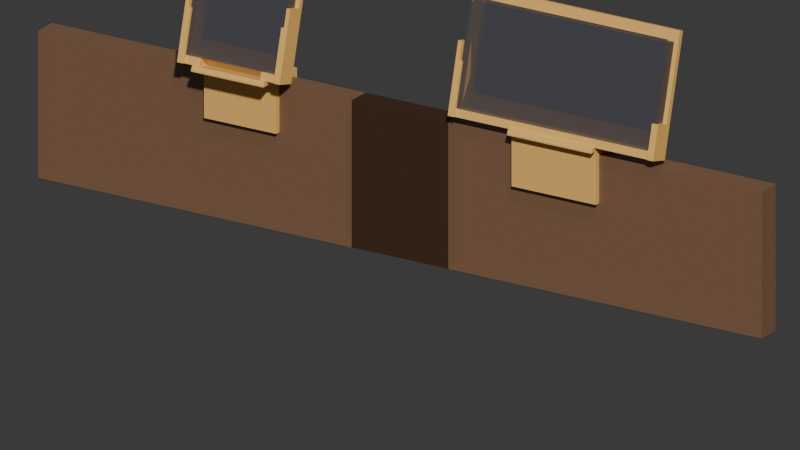 # Source: s23ultra_holder.blend  (saved by Blender 5.2.45; exported with 4.5.12 LTS)
import bpy
from mathutils import Matrix  # noqa: F401  (used for matrix-valued properties, if any)

bpy.ops.wm.read_factory_settings(use_empty=True)
scene = bpy.context.scene
scene.name = 'Scene'

# ---- collections
col_holders = bpy.data.collections.new('Holders'); scene.collection.children.link(col_holders)
col_fit_check = bpy.data.collections.new('Fit check'); scene.collection.children.link(col_fit_check)

# ---- materials (node trees are filled in below, after node groups)
mat_petg = bpy.data.materials.new('PETG')
mat_petg.diffuse_color = (0.95, 0.55, 0.15, 1.0)
mat_phone_ghost = bpy.data.materials.new('Phone ghost')
mat_phone_ghost.surface_render_method = 'BLENDED'
mat_phone_ghost.blend_method = 'BLEND'
mat_phone_ghost.diffuse_color = (0.08, 0.08, 0.1, 0.55)
mat_walnut_ghost = bpy.data.materials.new('Walnut ghost')
mat_walnut_ghost.surface_render_method = 'BLENDED'
mat_walnut_ghost.blend_method = 'BLEND'
mat_walnut_ghost.diffuse_color = (0.28, 0.15, 0.08, 0.75)

# ---- material node trees
mat_petg.use_nodes = True; mat_petg.node_tree.nodes.clear()
_N = mat_petg.node_tree.nodes; _L = mat_petg.node_tree.links
n0 = _N.new('ShaderNodeBsdfPrincipled'); n0.name = 'Principled BSDF'; n0.location = (-200, 100)
n0.inputs[0].default_value = (0.95, 0.55, 0.15, 1.0)
n0.inputs[10].default_value = 0.005
n1 = _N.new('ShaderNodeOutputMaterial'); n1.name = 'Material Output'; n1.location = (200, 100)
_L.new(n0.outputs[0], n1.inputs[0])
n1.is_active_output = True
mat_phone_ghost.use_nodes = True; mat_phone_ghost.node_tree.nodes.clear()
_N = mat_phone_ghost.node_tree.nodes; _L = mat_phone_ghost.node_tree.links
n0 = _N.new('ShaderNodeBsdfPrincipled'); n0.name = 'Principled BSDF'; n0.location = (-200, 100)
n0.inputs[0].default_value = (0.08, 0.08, 0.1, 1.0)
n0.inputs[4].default_value = 0.55
n0.inputs[10].default_value = 0.005
n1 = _N.new('ShaderNodeOutputMaterial'); n1.name = 'Material Output'; n1.location = (200, 100)
_L.new(n0.outputs[0], n1.inputs[0])
n1.is_active_output = True
mat_walnut_ghost.use_nodes = True; mat_walnut_ghost.node_tree.nodes.clear()
_N = mat_walnut_ghost.node_tree.nodes; _L = mat_walnut_ghost.node_tree.links
n0 = _N.new('ShaderNodeBsdfPrincipled'); n0.name = 'Principled BSDF'; n0.location = (-200, 100)
n0.inputs[0].default_value = (0.28, 0.15, 0.08, 1.0)
n0.inputs[4].default_value = 0.75
n0.inputs[10].default_value = 0.005
n1 = _N.new('ShaderNodeOutputMaterial'); n1.name = 'Material Output'; n1.location = (200, 100)
_L.new(n0.outputs[0], n1.inputs[0])
n1.is_active_output = True

# ---- world
world_w = bpy.data.worlds.new('W'); scene.world = world_w
world_w.use_nodes = True; world_w.node_tree.nodes.clear()
_N = world_w.node_tree.nodes; _L = world_w.node_tree.links
n0 = _N.new('ShaderNodeBackground'); n0.name = 'Background'; n0.location = (-200, 100)
n0.inputs[0].default_value = (0.05, 0.05, 0.05, 1.0)
n1 = _N.new('ShaderNodeOutputWorld'); n1.name = 'World Output'; n1.location = (200, 100)
_L.new(n0.outputs[0], n1.inputs[0])
n1.is_active_output = True
world_w.color = (0.93, 0.93, 0.95)

# ---- cameras
cam_cam = bpy.data.cameras.new('Cam')
cam_cam.type = 'ORTHO'
cam_cam.ortho_scale = 560.0

# ---- meshes
me_holder_portrait = bpy.data.meshes.new('Holder_portrait')
me_holder_portrait.from_pydata([(-42.55, -19.52, 8.063), (-40.06, -17.58, 7.546), (-39.55, -19.52, 8.063), (-37.35, -19.52, 8.063), (-39.55, -17.58, 7.546), (-37.35, -17.58, 7.546), (-39.55, -16.02, 13.34), (-37.35, -16.03, 13.34), (-37.35, -16.02, 13.34), (-42.55, -8.214, 5.035), (-42.55, -8.204, 5.033), (-39.55, -6.661, 10.83), (-30.0, -21.05, 4.0), (-30.0, -21.05, 5.0), (-30.0, -19.51, 8.073), (-30.0, -17.58, 7.546), (-30.0, -17.54, 7.699), (-25.0, -17.54, 7.699), (-25.0, -16.03, 13.34), (-30.0, -8.204, 5.033), (-25.0, -7.977, 5.88), (-25.0, -6.661, 10.83), (-25.0, -6.658, 10.84), (-25.0, -6.649, 10.84), (-39.55, -9.162, 46.7), (-37.35, -9.162, 46.7), (-39.55, -7.221, 46.18), (-37.35, -7.221, 46.18), (-42.55, -5.539, 60.22), (-39.55, -5.539, 60.22), (-42.55, -4.35, 4.0), (-30.0, -4.0, -36.0), (-30.0, 0.0, -36.0), (-30.0, -4.0, 0.0), (-30.0, -4.35, 4.0), (-30.0, -4.0, 4.0), (-30.0, -4.047, 5.132), (-30.0, -3.684, 4.019), (-30.0, -3.668, 4.08), (-30.0, -3.35, 4.167), (-30.0, -3.35, 5.0), (-30.0, 0.0, 0.0), (-33.55, -3.555, 22.42), (-33.55, 0.3088, 21.39), (-42.55, 5.763, 57.2), (-39.55, 5.763, 57.2), (-15.0, -0.8, -29.0), (-15.0, 0.0, -29.0), (-15.0, -0.8, -7.0), (-15.0, 0.0, -7.0), (-30.0, 19.6, -36.0), (-30.0, 23.1, -36.0), (-30.0, 19.6, 0.0), (-30.0, 23.1, 0.0), (-30.0, 23.1, 5.0), (-15.0, 19.6, -29.0), (-15.0, 20.4, -29.0), (-15.0, 19.6, -7.0), (-15.0, 20.4, -7.0), (-42.55, 37.86, 177.0), (-42.55, 41.72, 175.9), (-33.55, 35.79, 169.2), (-33.55, 39.65, 168.2), (15.0, -0.8, -29.0), (15.0, 0.0, -29.0), (15.0, -0.8, -7.0), (15.0, 0.0, -7.0), (25.0, -17.54, 7.699), (25.0, -16.03, 13.34), (30.0, -21.05, 4.0), (30.0, -21.05, 5.0), (30.0, -19.52, 8.063), (30.0, -19.51, 8.073), (30.0, -17.58, 7.546), (30.0, -17.54, 7.699), (25.0, -7.977, 5.88), (25.0, -6.661, 10.83), (25.0, -6.658, 10.84), (25.0, -6.649, 10.84), (30.0, -8.204, 5.033), (37.35, -19.52, 8.063), (39.55, -19.52, 8.063), (37.35, -17.58, 7.546), (37.36, -17.58, 7.546), (39.55, -17.58, 7.546), (42.55, -19.52, 8.063), (42.04, -17.58, 7.546), (42.02, -17.52, 7.53), (37.35, -16.03, 13.34), (37.35, -16.02, 13.34), (39.55, -16.02, 13.34), (39.55, -6.661, 10.83), (42.34, -8.204, 5.033), (42.55, -8.214, 5.035), (37.35, -9.162, 46.7), (39.55, -9.162, 46.7), (37.35, -7.221, 46.18), (39.55, -7.221, 46.18), (39.55, -5.539, 60.22), (42.55, -5.539, 60.22), (30.0, -4.0, -36.0), (30.0, 0.0, -36.0), (30.0, -4.0, 0.0), (30.0, -3.512, 0.0), (30.0, -4.35, 4.0), (30.0, -4.0, 4.0), (30.0, -4.0, 4.298), (30.0, -3.93, 4.287), (30.0, -4.047, 5.132), (30.0, -4.0, 5.0), (30.0, -3.35, 5.0), (30.0, 0.0, 0.0), (30.0, 0.0, 5.0), (42.55, -4.35, 4.0), (33.55, -3.555, 22.42), (33.55, 0.3088, 21.39), (39.55, 5.763, 57.2), (42.55, 5.763, 57.2), (37.25, 8.61, 67.82), (37.25, 8.619, 67.82), (42.55, 8.61, 67.82), (42.55, 8.619, 67.82), (15.0, 19.6, -29.0), (15.0, 20.4, -29.0), (15.0, 19.6, -7.0), (15.0, 20.4, -7.0), (30.0, 19.6, -36.0), (30.0, 23.1, -36.0), (30.0, 19.6, 0.0), (30.0, 20.03, 0.0), (30.0, 19.6, 5.0), (30.0, 23.1, 0.0), (30.0, 23.1, 5.0), (37.25, 29.32, 145.1), (37.25, 29.32, 145.1), (42.55, 29.32, 145.1), (42.55, 29.32, 145.1), (33.55, 35.79, 169.2), (33.55, 39.65, 168.2), (42.55, 37.86, 177.0), (42.55, 41.72, 175.9)], [], [(33, 35, 37), (33, 37, 54), (33, 54, 41), (54, 37, 38), (54, 38, 39), (54, 39, 40), (33, 102, 35), (54, 40, 110), (41, 52, 111), (41, 54, 52), (52, 54, 53), (53, 54, 132), (102, 105, 35), (54, 110, 112), (102, 107, 105), (102, 103, 107), (107, 106, 105), (111, 128, 112), (52, 128, 111), (54, 112, 130), (54, 130, 132), (53, 132, 131), (112, 128, 129), (112, 129, 130), (31, 33, 41), (31, 41, 32), (32, 41, 47), (41, 49, 47), (31, 100, 33), (31, 32, 100), (32, 47, 101), (41, 111, 49), (33, 100, 102), (32, 101, 100), (47, 64, 101), (49, 111, 66), (64, 66, 101), (66, 111, 101), (100, 101, 103), (100, 103, 102), (101, 111, 103), (103, 112, 107), (110, 109, 107), (112, 110, 107), (103, 111, 112), (50, 53, 51), (50, 52, 53), (50, 57, 52), (50, 55, 57), (50, 122, 55), (50, 51, 126), (51, 53, 131), (52, 57, 124), (50, 126, 122), (51, 127, 126), (51, 131, 127), (52, 124, 128), (122, 128, 124), (122, 126, 128), (126, 127, 129), (126, 129, 128), (127, 131, 129), (129, 132, 130), (129, 131, 132), (55, 56, 57), (56, 58, 57), (55, 123, 56), (56, 125, 58), (57, 58, 124), (55, 122, 123), (56, 123, 125), (58, 125, 124), (122, 125, 123), (122, 124, 125), (46, 47, 48), (47, 49, 48), (46, 64, 47), (46, 48, 63), (48, 49, 65), (46, 63, 64), (48, 65, 63), (49, 66, 65), (63, 66, 64), (63, 65, 66), (10, 30, 19), (30, 34, 19), (11, 22, 42), (11, 21, 22), (30, 36, 34), (11, 42, 45), (9, 60, 10), (10, 60, 30), (22, 77, 42), (30, 115, 36), (30, 43, 115), (30, 60, 43), (9, 44, 60), (42, 59, 45), (44, 45, 59), (42, 61, 59), (43, 60, 62), (44, 59, 60), (59, 61, 137), (59, 139, 60), (60, 140, 62), (42, 77, 91), (115, 108, 36), (42, 91, 114), (76, 91, 77), (92, 79, 104), (92, 104, 113), (92, 113, 93), (113, 104, 108), (113, 108, 115), (91, 116, 114), (93, 113, 117), (113, 121, 117), (114, 116, 118), (116, 117, 118), (117, 120, 118), (117, 121, 120), (113, 115, 140), (59, 137, 139), (62, 140, 138), (60, 139, 140), (114, 118, 134), (113, 136, 121), (114, 134, 137), (113, 139, 136), (113, 140, 139), (115, 138, 140), (134, 135, 137), (135, 136, 139), (135, 139, 137), (42, 115, 43), (42, 43, 61), (43, 62, 61), (61, 62, 137), (42, 114, 115), (62, 138, 137), (114, 138, 115), (114, 137, 138), (1, 10, 4), (4, 10, 5), (5, 15, 16), (5, 10, 15), (5, 18, 7), (6, 8, 11), (10, 19, 15), (7, 21, 8), (8, 21, 11), (5, 16, 18), (18, 16, 17), (7, 18, 21), (68, 67, 74), (68, 74, 88), (68, 89, 76), (82, 74, 73), (68, 88, 89), (82, 73, 79), (82, 88, 74), (82, 79, 87), (82, 87, 83), (83, 87, 84), (84, 87, 86), (76, 89, 90), (76, 90, 91), (87, 79, 92), (87, 92, 93), (1, 4, 2), (0, 9, 2), (1, 2, 9), (1, 9, 10), (0, 2, 28), (6, 11, 26), (2, 24, 28), (0, 44, 9), (0, 28, 44), (11, 29, 26), (24, 29, 28), (24, 26, 29), (11, 45, 29), (28, 29, 45), (28, 45, 44), (2, 4, 5), (2, 5, 3), (3, 5, 7), (2, 3, 24), (3, 7, 25), (6, 27, 8), (7, 8, 27), (3, 25, 24), (6, 26, 27), (7, 27, 25), (24, 25, 26), (25, 27, 26), (81, 84, 86), (81, 86, 85), (85, 86, 93), (86, 87, 93), (81, 85, 95), (85, 93, 99), (85, 98, 95), (85, 99, 98), (90, 116, 91), (90, 97, 116), (95, 98, 97), (93, 117, 99), (97, 98, 116), (98, 99, 117), (98, 117, 116), (80, 82, 83), (80, 83, 81), (80, 88, 82), (81, 83, 84), (80, 81, 94), (80, 96, 88), (88, 96, 89), (89, 97, 90), (80, 94, 96), (81, 95, 94), (89, 96, 97), (94, 95, 96), (95, 97, 96), (18, 17, 20), (18, 20, 21), (22, 20, 23), (21, 20, 22), (23, 20, 75), (22, 23, 77), (23, 75, 78), (23, 78, 77), (68, 76, 67), (76, 75, 67), (76, 78, 75), (76, 77, 78), (119, 118, 121), (118, 120, 121), (119, 134, 118), (119, 121, 133), (119, 133, 134), (121, 136, 133), (133, 135, 134), (133, 136, 135), (13, 14, 15), (14, 16, 15), (14, 17, 16), (12, 13, 19), (13, 15, 19), (12, 19, 34), (37, 35, 34), (38, 34, 36), (37, 34, 38), (38, 36, 39), (40, 39, 36), (12, 69, 13), (13, 70, 14), (12, 34, 69), (14, 75, 17), (34, 35, 69), (17, 75, 20), (40, 36, 110), (13, 69, 70), (14, 70, 72), (14, 74, 67), (14, 72, 74), (14, 67, 75), (69, 35, 104), (35, 105, 104), (110, 36, 108), (69, 71, 70), (70, 71, 72), (69, 73, 71), (71, 73, 72), (72, 73, 74), (69, 79, 73), (69, 104, 79), (104, 105, 108), (106, 108, 105), (106, 107, 109), (106, 109, 108), (109, 110, 108)])
me_holder_portrait.materials.append(mat_petg)
me_holder_portrait.update()
me_holder_landscape = bpy.data.meshes.new('Holder_landscape')
me_holder_landscape.from_pydata([(174.8, -8.476, 8.063), (177.8, -8.476, 8.063), (180.0, -8.476, 8.063), (177.3, -6.545, 7.546), (177.8, -6.545, 7.546), (180.0, -6.545, 7.546), (177.8, -4.982, 13.34), (180.0, -4.992, 13.34), (180.0, -4.982, 13.34), (174.8, 2.835, 5.033), (177.8, 4.378, 10.83), (174.8, 6.689, 4.0), (183.8, 7.484, 22.42), (225.0, -4.0, -36.0), (225.0, 0.0, -36.0), (245.0, -0.8, -29.0), (245.0, 0.0, -29.0), (245.0, -0.8, -7.0), (245.0, 0.0, -7.0), (225.0, -10.01, 4.0), (225.0, -10.01, 5.0), (225.0, -8.474, 8.073), (225.0, -6.545, 7.546), (225.0, -6.504, 7.699), (225.0, -4.0, 0.0), (225.0, -4.0, 4.0), (225.0, -4.0, 5.0), (225.0, 0.0, 0.0), (225.0, 2.835, 5.033), (225.0, 2.957, 5.0), (225.0, 6.689, 4.0), (225.0, 6.722, 4.055), (225.0, 6.826, 4.217), (225.0, 7.689, 4.5), (225.0, 6.992, 5.132), (225.0, 7.689, 5.0), (177.8, 1.876, 46.7), (180.0, 1.876, 46.7), (177.8, 3.818, 46.18), (180.0, 3.818, 46.18), (174.8, 5.5, 60.22), (177.8, 5.5, 60.22), (183.8, 11.35, 21.39), (225.0, 19.6, -36.0), (245.0, 19.6, -29.0), (245.0, 20.4, -29.0), (245.0, 19.6, -7.0), (245.0, 20.4, -7.0), (225.0, 19.6, 0.0), (225.0, 23.1, -36.0), (225.0, 23.1, 0.0), (225.0, 23.1, 5.0), (174.8, 16.79, 57.15), (174.8, 16.81, 57.19), (174.8, 16.8, 57.2), (177.8, 16.8, 57.2), (183.8, 24.75, 86.85), (174.8, 26.82, 94.58), (183.8, 28.61, 85.81), (174.8, 30.68, 93.54), (275.0, -0.8, -29.0), (275.0, 0.0, -29.0), (275.0, -0.8, -7.0), (275.0, 0.0, -7.0), (295.0, -4.0, -36.0), (295.0, 0.0, -36.0), (295.0, -10.01, 4.0), (295.0, -10.01, 5.0), (295.0, -8.476, 8.063), (295.0, -8.474, 8.073), (295.0, -6.545, 7.546), (295.0, -6.504, 7.699), (295.0, -4.0, 0.0), (295.0, -4.0, 4.0), (295.0, -3.512, 0.0), (295.0, -4.0, 5.0), (295.0, 0.0, 0.0), (295.0, 0.0, 5.0), (295.0, 2.835, 5.033), (295.0, 2.957, 5.0), (295.0, 6.689, 4.0), (295.0, 6.957, 5.0), (295.0, 6.992, 5.132), (295.0, 7.689, 5.0), (340.0, -8.476, 8.063), (342.2, -8.476, 8.063), (345.2, -8.476, 8.063), (340.0, -6.545, 7.546), (340.0, -6.545, 7.546), (342.2, -6.545, 7.546), (345.1, -6.545, 7.546), (345.1, -6.541, 7.545), (340.0, -4.992, 13.34), (340.0, -4.982, 13.34), (342.2, -4.982, 13.34), (345.2, 2.835, 5.033), (342.2, 4.378, 10.83), (345.2, 6.689, 4.0), (336.2, 7.484, 22.42), (340.0, -1.747, 33.18), (342.2, -1.747, 33.18), (345.2, -1.747, 33.18), (340.0, 0.1944, 32.66), (342.2, 0.1944, 32.66), (339.9, 9.564, 30.15), (339.9, 9.554, 30.15), (342.2, 9.554, 30.15), (345.2, 9.564, 30.15), (275.0, 19.6, -29.0), (275.0, 20.4, -29.0), (275.0, 19.6, -7.0), (275.0, 20.4, -7.0), (295.0, 19.6, -36.0), (295.0, 19.6, 0.0), (295.0, 20.03, 0.0), (295.0, 19.6, 5.0), (295.0, 23.1, -36.0), (295.0, 23.1, 0.0), (295.0, 23.1, 5.0), (336.2, 11.35, 21.39), (336.2, 24.75, 86.85), (339.9, 25.02, 87.81), (339.9, 25.01, 87.82), (345.2, 25.01, 87.82), (345.2, 25.02, 87.81), (345.2, 26.82, 94.58), (336.2, 28.61, 85.81), (345.2, 30.68, 93.54)], [], [(24, 25, 29), (25, 26, 29), (24, 72, 25), (24, 29, 30), (24, 51, 27), (24, 30, 51), (27, 48, 76), (51, 30, 31), (51, 31, 32), (51, 32, 33), (51, 33, 35), (27, 51, 48), (51, 35, 83), (48, 51, 50), (50, 51, 118), (72, 73, 25), (72, 74, 73), (74, 75, 73), (76, 113, 77), (77, 114, 79), (79, 114, 80), (48, 113, 76), (51, 83, 115), (80, 114, 81), (114, 83, 81), (77, 113, 114), (115, 83, 114), (51, 115, 118), (50, 118, 117), (13, 27, 14), (14, 27, 16), (13, 24, 27), (16, 27, 18), (13, 14, 64), (13, 64, 24), (14, 16, 65), (18, 27, 76), (14, 65, 64), (16, 61, 65), (24, 64, 72), (18, 76, 63), (61, 63, 65), (64, 65, 74), (63, 76, 65), (64, 74, 72), (65, 76, 74), (75, 74, 77), (74, 76, 77), (43, 44, 46), (43, 46, 48), (43, 108, 44), (46, 110, 48), (43, 50, 49), (43, 48, 50), (43, 49, 112), (49, 50, 117), (43, 112, 108), (108, 112, 113), (108, 113, 110), (112, 114, 113), (48, 110, 113), (49, 116, 112), (49, 117, 116), (112, 116, 114), (114, 116, 117), (114, 118, 115), (114, 117, 118), (44, 45, 46), (44, 109, 45), (45, 47, 46), (45, 111, 47), (46, 47, 110), (44, 108, 109), (45, 109, 111), (108, 111, 109), (47, 111, 110), (108, 110, 111), (15, 16, 17), (15, 61, 16), (15, 17, 60), (16, 18, 17), (17, 18, 62), (15, 60, 61), (60, 63, 61), (17, 62, 60), (18, 63, 62), (60, 62, 63), (9, 11, 29), (9, 53, 11), (9, 29, 28), (11, 30, 29), (11, 34, 30), (10, 96, 12), (11, 42, 119), (11, 119, 34), (10, 12, 55), (11, 58, 42), (12, 57, 55), (11, 53, 59), (53, 54, 57), (54, 55, 57), (12, 56, 57), (11, 59, 58), (53, 57, 59), (56, 120, 57), (57, 125, 59), (58, 59, 127), (119, 82, 34), (12, 96, 98), (79, 80, 95), (79, 95, 78), (119, 80, 81), (119, 81, 82), (80, 97, 95), (80, 119, 97), (95, 97, 107), (96, 106, 98), (98, 106, 105), (57, 120, 125), (58, 127, 126), (59, 125, 127), (97, 124, 107), (98, 105, 122), (97, 119, 127), (98, 122, 120), (97, 125, 124), (97, 127, 125), (119, 126, 127), (120, 122, 125), (122, 123, 125), (123, 124, 125), (12, 119, 42), (12, 42, 56), (42, 58, 56), (56, 58, 120), (12, 98, 119), (58, 126, 120), (98, 126, 119), (98, 120, 126), (5, 23, 7), (3, 9, 4), (9, 5, 4), (6, 8, 10), (9, 22, 5), (5, 22, 23), (9, 28, 22), (7, 23, 71), (7, 92, 8), (8, 93, 10), (7, 71, 87), (7, 87, 92), (8, 92, 93), (10, 93, 94), (10, 94, 96), (87, 71, 70), (95, 70, 78), (87, 70, 91), (87, 91, 88), (88, 91, 89), (89, 91, 90), (91, 70, 95), (0, 3, 1), (1, 3, 4), (0, 9, 3), (0, 1, 40), (6, 10, 38), (0, 52, 9), (1, 36, 40), (10, 41, 38), (0, 40, 52), (36, 38, 41), (36, 41, 40), (10, 55, 41), (40, 41, 55), (9, 52, 53), (40, 54, 52), (40, 55, 54), (52, 54, 53), (1, 5, 2), (1, 4, 5), (2, 5, 7), (1, 2, 36), (2, 7, 37), (6, 39, 8), (7, 8, 39), (2, 37, 36), (7, 39, 37), (6, 38, 39), (36, 37, 38), (37, 39, 38), (85, 90, 86), (85, 89, 90), (85, 86, 100), (86, 90, 95), (90, 91, 95), (86, 95, 101), (86, 101, 100), (94, 103, 106), (94, 106, 96), (95, 107, 101), (84, 88, 85), (84, 87, 88), (85, 88, 89), (84, 92, 87), (84, 85, 99), (84, 102, 92), (92, 102, 93), (93, 103, 94), (85, 100, 99), (84, 99, 102), (93, 102, 103), (99, 100, 103), (99, 103, 102), (100, 101, 103), (101, 106, 103), (101, 107, 106), (104, 105, 106), (104, 106, 107), (104, 122, 105), (104, 107, 121), (104, 121, 122), (107, 124, 121), (121, 123, 122), (121, 124, 123), (19, 20, 26), (20, 21, 22), (19, 26, 25), (20, 22, 26), (21, 23, 22), (22, 28, 26), (19, 66, 20), (19, 25, 66), (20, 67, 21), (21, 71, 23), (29, 26, 28), (30, 34, 31), (31, 34, 32), (34, 33, 32), (35, 33, 34), (35, 34, 83), (20, 66, 67), (21, 67, 69), (21, 69, 71), (66, 25, 73), (66, 68, 67), (67, 68, 69), (66, 70, 68), (68, 70, 69), (66, 73, 75), (66, 75, 70), (69, 70, 71), (70, 75, 77), (70, 77, 78), (34, 82, 83), (77, 79, 78), (81, 83, 82)])
me_holder_landscape.materials.append(mat_petg)
me_holder_landscape.update()
me_phone_portrait = bpy.data.meshes.new('Phone_portrait')
me_phone_portrait.from_pydata([(-39.05, -15.26, 13.13), (-39.05, 27.03, 171.0), (-39.05, -6.661, 10.83), (-39.05, 35.63, 168.7), (39.05, -15.26, 13.13), (39.05, 27.03, 171.0), (39.05, -6.661, 10.83), (39.05, 35.63, 168.7)], [], [(1, 0, 4), (2, 4, 0), (1, 3, 0), (3, 1, 5), (3, 2, 0), (3, 7, 2), (5, 4, 6), (5, 1, 4), (6, 4, 2), (7, 6, 2), (7, 3, 5), (7, 5, 6)])
me_phone_portrait.materials.append(mat_phone_ghost)
me_phone_portrait.update()
me_rail_portrait = bpy.data.meshes.new('Rail_portrait')
me_rail_portrait.from_pydata([(-170.0, 0.0, -110.0), (-170.0, 0.0, 0.0), (-170.0, 18.0, -110.0), (-170.0, 18.0, 0.0), (170.0, 0.0, -110.0), (170.0, 0.0, 0.0), (170.0, 18.0, -110.0), (170.0, 18.0, 0.0)], [], [(1, 0, 4), (2, 4, 0), (1, 3, 0), (3, 1, 5), (3, 2, 0), (3, 7, 2), (5, 4, 6), (5, 1, 4), (6, 4, 2), (7, 6, 2), (7, 3, 5), (7, 5, 6)])
me_rail_portrait.materials.append(mat_walnut_ghost)
me_rail_portrait.update()
me_phone_landscape = bpy.data.meshes.new('Phone_landscape')
me_phone_landscape.from_pydata([(178.3, -4.219, 13.13), (178.3, 15.99, 88.57), (178.3, 4.378, 10.83), (178.3, 24.59, 86.27), (341.7, -4.219, 13.13), (341.7, 15.99, 88.57), (341.7, 4.378, 10.83), (341.7, 24.59, 86.27)], [], [(1, 0, 4), (2, 4, 0), (1, 3, 0), (3, 1, 5), (3, 2, 0), (3, 7, 2), (5, 4, 6), (5, 1, 4), (6, 4, 2), (7, 6, 2), (7, 3, 5), (7, 5, 6)])
me_phone_landscape.materials.append(mat_phone_ghost)
me_phone_landscape.update()
me_rail_landscape = bpy.data.meshes.new('Rail_landscape')
me_rail_landscape.from_pydata([(90.0, 0.0, -110.0), (90.0, 0.0, 0.0), (90.0, 18.0, -110.0), (90.0, 18.0, 0.0), (430.0, 0.0, -110.0), (430.0, 0.0, 0.0), (430.0, 18.0, -110.0), (430.0, 18.0, 0.0)], [], [(1, 0, 4), (2, 4, 0), (1, 3, 0), (3, 1, 5), (3, 2, 0), (3, 7, 2), (5, 4, 6), (5, 1, 4), (6, 4, 2), (7, 6, 2), (7, 3, 5), (7, 5, 6)])
me_rail_landscape.materials.append(mat_walnut_ghost)
me_rail_landscape.update()

# ---- objects
ob_cam = bpy.data.objects.new('Cam', cam_cam)
ob_holder_portrait = bpy.data.objects.new('Holder_portrait', me_holder_portrait)
ob_holder_landscape = bpy.data.objects.new('Holder_landscape', me_holder_landscape)
ob_phone_portrait = bpy.data.objects.new('Phone_portrait', me_phone_portrait)
ob_rail_portrait = bpy.data.objects.new('Rail_portrait', me_rail_portrait)
ob_phone_landscape = bpy.data.objects.new('Phone_landscape', me_phone_landscape)
ob_rail_landscape = bpy.data.objects.new('Rail_landscape', me_rail_landscape)

# ---- transforms, parenting, visibility, modifiers, constraints
ob_cam.location = (460.0, -520.0, 145.0)
ob_cam.rotation_euler = (1.213, -9.211e-08, 0.5655)
ob_holder_portrait.location = (0.0, 0.0, 0.0)
ob_holder_landscape.location = (0.0, 0.0, 0.0)
ob_phone_portrait.location = (0.0, 0.0, 0.0)
ob_rail_portrait.location = (0.0, 0.0, 0.0)
ob_phone_landscape.location = (0.0, 0.0, 0.0)
ob_rail_landscape.location = (0.0, 0.0, 0.0)

# ---- collection membership
scene.collection.objects.link(ob_cam)
col_holders.objects.link(ob_holder_portrait)
col_holders.objects.link(ob_holder_landscape)
col_fit_check.objects.link(ob_phone_portrait)
col_fit_check.objects.link(ob_rail_portrait)
col_fit_check.objects.link(ob_phone_landscape)
col_fit_check.objects.link(ob_rail_landscape)

# ---- scene / render settings (as saved in the file)
scene.camera = ob_cam
scene.frame_start = 1; scene.frame_end = 250; scene.frame_set(1)
scene.render.engine = 'BLENDER_WORKBENCH'
scene.render.resolution_x = 1600
scene.render.resolution_y = 900
scene.render.bake_bias = 0.0
scene.render.bake_samples = 0
scene.render.compositor_device = 'GPU'
scene.eevee.use_volume_custom_range = False
scene.eevee.fast_gi_thickness_near = 0.1
scene.eevee.fast_gi_thickness_far = 0.0
scene.eevee.ray_tracing_options.screen_trace_thickness = 0.1
scene.unit_settings.scale_length = 0.001
bpy.context.view_layer.update()

# ---- added for rendering (the .blend has no usable light): sun
light_auto_sun = bpy.data.lights.new('AutoSun', 'SUN')
light_auto_sun.energy = 3.0
light_auto_sun.angle = 0.0523599
ob_auto_sun = bpy.data.objects.new('AutoSun', light_auto_sun)
scene.collection.objects.link(ob_auto_sun)
ob_auto_sun.rotation_euler = (0.872665, 0.174533, 0.523599)
bpy.context.view_layer.update()
